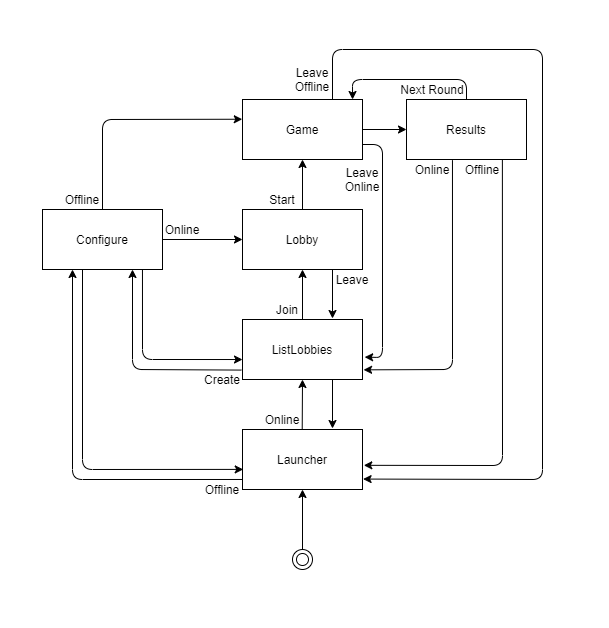

The diagram above was exported from draw.io. Its source (the exported page's mxGraphModel, read from the mxfile embedded in the PNG):
<mxGraphModel dx="2012" dy="662" grid="1" gridSize="10" guides="1" tooltips="1" connect="1" arrows="1" fold="1" page="1" pageScale="1" pageWidth="827" pageHeight="1169" math="0" shadow="0">
  <root>
    <mxCell id="LICCVyDH8ZrZ41H_f-uB-0" />
    <mxCell id="LICCVyDH8ZrZ41H_f-uB-1" parent="LICCVyDH8ZrZ41H_f-uB-0" />
    <mxCell id="LICCVyDH8ZrZ41H_f-uB-2" value="Launcher" style="rounded=0;whiteSpace=wrap;html=1;" parent="LICCVyDH8ZrZ41H_f-uB-1" vertex="1">
      <mxGeometry x="130" y="390" width="120" height="60" as="geometry" />
    </mxCell>
    <mxCell id="LICCVyDH8ZrZ41H_f-uB-3" value="" style="ellipse;shape=doubleEllipse;whiteSpace=wrap;html=1;aspect=fixed;" parent="LICCVyDH8ZrZ41H_f-uB-1" vertex="1">
      <mxGeometry x="180" y="510" width="20" height="20" as="geometry" />
    </mxCell>
    <mxCell id="LICCVyDH8ZrZ41H_f-uB-4" value="" style="endArrow=classic;html=1;entryX=0.5;entryY=1;entryDx=0;entryDy=0;" parent="LICCVyDH8ZrZ41H_f-uB-1" source="LICCVyDH8ZrZ41H_f-uB-3" target="LICCVyDH8ZrZ41H_f-uB-2" edge="1">
      <mxGeometry width="50" height="50" relative="1" as="geometry">
        <mxPoint x="250" y="520" as="sourcePoint" />
        <mxPoint x="300" y="470" as="targetPoint" />
      </mxGeometry>
    </mxCell>
    <mxCell id="LICCVyDH8ZrZ41H_f-uB-5" value="ListLobbies" style="rounded=0;whiteSpace=wrap;html=1;" parent="LICCVyDH8ZrZ41H_f-uB-1" vertex="1">
      <mxGeometry x="130" y="280" width="120" height="60" as="geometry" />
    </mxCell>
    <mxCell id="LICCVyDH8ZrZ41H_f-uB-6" value="Lobby" style="rounded=0;whiteSpace=wrap;html=1;" parent="LICCVyDH8ZrZ41H_f-uB-1" vertex="1">
      <mxGeometry x="130" y="170" width="120" height="60" as="geometry" />
    </mxCell>
    <mxCell id="LICCVyDH8ZrZ41H_f-uB-7" value="" style="endArrow=classic;html=1;" parent="LICCVyDH8ZrZ41H_f-uB-1" edge="1">
      <mxGeometry width="50" height="50" relative="1" as="geometry">
        <mxPoint x="189.71000000000004" y="390" as="sourcePoint" />
        <mxPoint x="190" y="340" as="targetPoint" />
      </mxGeometry>
    </mxCell>
    <mxCell id="LICCVyDH8ZrZ41H_f-uB-9" value="" style="endArrow=classic;html=1;exitX=0.75;exitY=1;exitDx=0;exitDy=0;" parent="LICCVyDH8ZrZ41H_f-uB-1" source="LICCVyDH8ZrZ41H_f-uB-6" edge="1">
      <mxGeometry width="50" height="50" relative="1" as="geometry">
        <mxPoint x="199.71000000000026" y="290" as="sourcePoint" />
        <mxPoint x="220" y="279" as="targetPoint" />
      </mxGeometry>
    </mxCell>
    <mxCell id="dykX-K60-CPe8bGOTlYz-0" value="" style="endArrow=classic;html=1;exitX=0.75;exitY=1;exitDx=0;exitDy=0;" parent="LICCVyDH8ZrZ41H_f-uB-1" edge="1">
      <mxGeometry width="50" height="50" relative="1" as="geometry">
        <mxPoint x="220" y="339.9999999999999" as="sourcePoint" />
        <mxPoint x="220" y="389.0000000000001" as="targetPoint" />
      </mxGeometry>
    </mxCell>
    <mxCell id="VBc3UmC4i7jf0bHnAL5m-0" value="Configure" style="rounded=0;whiteSpace=wrap;html=1;" vertex="1" parent="LICCVyDH8ZrZ41H_f-uB-1">
      <mxGeometry x="-70" y="170" width="120" height="60" as="geometry" />
    </mxCell>
    <mxCell id="VBc3UmC4i7jf0bHnAL5m-1" value="" style="endArrow=classic;html=1;exitX=0.003;exitY=0.833;exitDx=0;exitDy=0;entryX=0.25;entryY=1;entryDx=0;entryDy=0;exitPerimeter=0;" edge="1" parent="LICCVyDH8ZrZ41H_f-uB-1" source="LICCVyDH8ZrZ41H_f-uB-2" target="VBc3UmC4i7jf0bHnAL5m-0">
      <mxGeometry width="50" height="50" relative="1" as="geometry">
        <mxPoint x="30" y="320" as="sourcePoint" />
        <mxPoint x="80" y="270" as="targetPoint" />
        <Array as="points">
          <mxPoint x="-40" y="440" />
        </Array>
      </mxGeometry>
    </mxCell>
    <mxCell id="VBc3UmC4i7jf0bHnAL5m-2" value="" style="endArrow=classic;html=1;entryX=0.006;entryY=0.665;entryDx=0;entryDy=0;rounded=1;entryPerimeter=0;" edge="1" parent="LICCVyDH8ZrZ41H_f-uB-1" target="LICCVyDH8ZrZ41H_f-uB-2">
      <mxGeometry width="50" height="50" relative="1" as="geometry">
        <mxPoint x="-30" y="230" as="sourcePoint" />
        <mxPoint x="140" y="340" as="targetPoint" />
        <Array as="points">
          <mxPoint x="-30" y="430" />
        </Array>
      </mxGeometry>
    </mxCell>
    <mxCell id="VBc3UmC4i7jf0bHnAL5m-3" value="" style="endArrow=classic;html=1;exitX=0.833;exitY=1;exitDx=0;exitDy=0;exitPerimeter=0;entryX=0;entryY=0.667;entryDx=0;entryDy=0;entryPerimeter=0;" edge="1" parent="LICCVyDH8ZrZ41H_f-uB-1" source="VBc3UmC4i7jf0bHnAL5m-0" target="LICCVyDH8ZrZ41H_f-uB-5">
      <mxGeometry width="50" height="50" relative="1" as="geometry">
        <mxPoint x="220" y="350" as="sourcePoint" />
        <mxPoint x="130" y="300" as="targetPoint" />
        <Array as="points">
          <mxPoint x="30" y="320" />
        </Array>
      </mxGeometry>
    </mxCell>
    <mxCell id="VBc3UmC4i7jf0bHnAL5m-4" value="" style="endArrow=classic;html=1;entryX=0.75;entryY=1;entryDx=0;entryDy=0;exitX=-0.01;exitY=0.843;exitDx=0;exitDy=0;exitPerimeter=0;" edge="1" parent="LICCVyDH8ZrZ41H_f-uB-1" source="LICCVyDH8ZrZ41H_f-uB-5" target="VBc3UmC4i7jf0bHnAL5m-0">
      <mxGeometry width="50" height="50" relative="1" as="geometry">
        <mxPoint x="120" y="360" as="sourcePoint" />
        <mxPoint x="190" y="300" as="targetPoint" />
        <Array as="points">
          <mxPoint x="20" y="330" />
        </Array>
      </mxGeometry>
    </mxCell>
    <mxCell id="VBc3UmC4i7jf0bHnAL5m-5" value="Game" style="rounded=0;whiteSpace=wrap;html=1;" vertex="1" parent="LICCVyDH8ZrZ41H_f-uB-1">
      <mxGeometry x="130" y="60" width="120" height="60" as="geometry" />
    </mxCell>
    <mxCell id="VBc3UmC4i7jf0bHnAL5m-6" value="" style="endArrow=classic;html=1;entryX=0;entryY=0.5;entryDx=0;entryDy=0;" edge="1" parent="LICCVyDH8ZrZ41H_f-uB-1" target="LICCVyDH8ZrZ41H_f-uB-6">
      <mxGeometry width="50" height="50" relative="1" as="geometry">
        <mxPoint x="50" y="200" as="sourcePoint" />
        <mxPoint x="100" y="150" as="targetPoint" />
      </mxGeometry>
    </mxCell>
    <mxCell id="VBc3UmC4i7jf0bHnAL5m-7" value="" style="endArrow=classic;html=1;exitX=0.5;exitY=0;exitDx=0;exitDy=0;entryX=-0.002;entryY=0.329;entryDx=0;entryDy=0;entryPerimeter=0;" edge="1" parent="LICCVyDH8ZrZ41H_f-uB-1" source="VBc3UmC4i7jf0bHnAL5m-0" target="VBc3UmC4i7jf0bHnAL5m-5">
      <mxGeometry width="50" height="50" relative="1" as="geometry">
        <mxPoint x="10" y="150" as="sourcePoint" />
        <mxPoint x="60" y="100" as="targetPoint" />
        <Array as="points">
          <mxPoint x="-10" y="80" />
        </Array>
      </mxGeometry>
    </mxCell>
    <mxCell id="VBc3UmC4i7jf0bHnAL5m-8" value="" style="endArrow=classic;html=1;entryX=0.5;entryY=1;entryDx=0;entryDy=0;exitX=0.5;exitY=0;exitDx=0;exitDy=0;" edge="1" parent="LICCVyDH8ZrZ41H_f-uB-1" source="LICCVyDH8ZrZ41H_f-uB-6" target="VBc3UmC4i7jf0bHnAL5m-5">
      <mxGeometry width="50" height="50" relative="1" as="geometry">
        <mxPoint x="199" y="170" as="sourcePoint" />
        <mxPoint x="250" y="190" as="targetPoint" />
      </mxGeometry>
    </mxCell>
    <mxCell id="VBc3UmC4i7jf0bHnAL5m-9" value="Results" style="rounded=0;whiteSpace=wrap;html=1;" vertex="1" parent="LICCVyDH8ZrZ41H_f-uB-1">
      <mxGeometry x="294" y="60" width="120" height="60" as="geometry" />
    </mxCell>
    <mxCell id="VBc3UmC4i7jf0bHnAL5m-10" value="" style="endArrow=classic;html=1;exitX=0.5;exitY=0;exitDx=0;exitDy=0;entryX=0.917;entryY=0;entryDx=0;entryDy=0;entryPerimeter=0;" edge="1" parent="LICCVyDH8ZrZ41H_f-uB-1" source="VBc3UmC4i7jf0bHnAL5m-9" target="VBc3UmC4i7jf0bHnAL5m-5">
      <mxGeometry width="50" height="50" relative="1" as="geometry">
        <mxPoint x="360" y="20" as="sourcePoint" />
        <mxPoint x="240" y="50" as="targetPoint" />
        <Array as="points">
          <mxPoint x="354" y="40" />
          <mxPoint x="240" y="40" />
        </Array>
      </mxGeometry>
    </mxCell>
    <mxCell id="VBc3UmC4i7jf0bHnAL5m-11" value="" style="endArrow=classic;html=1;exitX=0.383;exitY=1.011;exitDx=0;exitDy=0;entryX=1.009;entryY=0.839;entryDx=0;entryDy=0;exitPerimeter=0;entryPerimeter=0;" edge="1" parent="LICCVyDH8ZrZ41H_f-uB-1" source="VBc3UmC4i7jf0bHnAL5m-9" target="LICCVyDH8ZrZ41H_f-uB-5">
      <mxGeometry width="50" height="50" relative="1" as="geometry">
        <mxPoint x="320" y="280" as="sourcePoint" />
        <mxPoint x="354" y="320" as="targetPoint" />
        <Array as="points">
          <mxPoint x="340" y="330" />
        </Array>
      </mxGeometry>
    </mxCell>
    <mxCell id="VBc3UmC4i7jf0bHnAL5m-12" value="" style="endArrow=classic;html=1;exitX=0.799;exitY=0.998;exitDx=0;exitDy=0;entryX=1.011;entryY=0.597;entryDx=0;entryDy=0;entryPerimeter=0;exitPerimeter=0;" edge="1" parent="LICCVyDH8ZrZ41H_f-uB-1" source="VBc3UmC4i7jf0bHnAL5m-9" target="LICCVyDH8ZrZ41H_f-uB-2">
      <mxGeometry width="50" height="50" relative="1" as="geometry">
        <mxPoint x="320" y="280" as="sourcePoint" />
        <mxPoint x="380" y="430" as="targetPoint" />
        <Array as="points">
          <mxPoint x="390" y="426" />
        </Array>
      </mxGeometry>
    </mxCell>
    <mxCell id="VBc3UmC4i7jf0bHnAL5m-13" value="" style="endArrow=classic;html=1;exitX=0.5;exitY=0;exitDx=0;exitDy=0;entryX=0.5;entryY=1;entryDx=0;entryDy=0;" edge="1" parent="LICCVyDH8ZrZ41H_f-uB-1" source="LICCVyDH8ZrZ41H_f-uB-5" target="LICCVyDH8ZrZ41H_f-uB-6">
      <mxGeometry width="50" height="50" relative="1" as="geometry">
        <mxPoint x="320" y="280" as="sourcePoint" />
        <mxPoint x="370" y="230" as="targetPoint" />
      </mxGeometry>
    </mxCell>
    <mxCell id="VBc3UmC4i7jf0bHnAL5m-14" value="Online" style="text;html=1;strokeColor=none;fillColor=none;align=center;verticalAlign=middle;whiteSpace=wrap;rounded=0;" vertex="1" parent="LICCVyDH8ZrZ41H_f-uB-1">
      <mxGeometry x="300" y="120" width="40" height="20" as="geometry" />
    </mxCell>
    <mxCell id="VBc3UmC4i7jf0bHnAL5m-15" value="" style="endArrow=classic;html=1;exitX=1;exitY=0.5;exitDx=0;exitDy=0;" edge="1" parent="LICCVyDH8ZrZ41H_f-uB-1" source="VBc3UmC4i7jf0bHnAL5m-5" target="VBc3UmC4i7jf0bHnAL5m-9">
      <mxGeometry width="50" height="50" relative="1" as="geometry">
        <mxPoint x="320" y="280" as="sourcePoint" />
        <mxPoint x="370" y="230" as="targetPoint" />
      </mxGeometry>
    </mxCell>
    <mxCell id="VBc3UmC4i7jf0bHnAL5m-16" value="Offline" style="text;html=1;strokeColor=none;fillColor=none;align=center;verticalAlign=middle;whiteSpace=wrap;rounded=0;" vertex="1" parent="LICCVyDH8ZrZ41H_f-uB-1">
      <mxGeometry x="350" y="120" width="40" height="20" as="geometry" />
    </mxCell>
    <mxCell id="VBc3UmC4i7jf0bHnAL5m-17" value="Offline" style="text;html=1;strokeColor=none;fillColor=none;align=center;verticalAlign=middle;whiteSpace=wrap;rounded=0;" vertex="1" parent="LICCVyDH8ZrZ41H_f-uB-1">
      <mxGeometry x="-50" y="150" width="40" height="20" as="geometry" />
    </mxCell>
    <mxCell id="VBc3UmC4i7jf0bHnAL5m-18" value="Online" style="text;html=1;strokeColor=none;fillColor=none;align=center;verticalAlign=middle;whiteSpace=wrap;rounded=0;" vertex="1" parent="LICCVyDH8ZrZ41H_f-uB-1">
      <mxGeometry x="50" y="180" width="40" height="20" as="geometry" />
    </mxCell>
    <mxCell id="VBc3UmC4i7jf0bHnAL5m-19" value="Offline" style="text;html=1;strokeColor=none;fillColor=none;align=center;verticalAlign=middle;whiteSpace=wrap;rounded=0;" vertex="1" parent="LICCVyDH8ZrZ41H_f-uB-1">
      <mxGeometry x="90" y="440" width="40" height="20" as="geometry" />
    </mxCell>
    <mxCell id="VBc3UmC4i7jf0bHnAL5m-20" value="Online" style="text;html=1;strokeColor=none;fillColor=none;align=center;verticalAlign=middle;whiteSpace=wrap;rounded=0;" vertex="1" parent="LICCVyDH8ZrZ41H_f-uB-1">
      <mxGeometry x="150" y="370" width="40" height="20" as="geometry" />
    </mxCell>
    <mxCell id="VBc3UmC4i7jf0bHnAL5m-21" value="Next Round" style="text;html=1;strokeColor=none;fillColor=none;align=center;verticalAlign=middle;whiteSpace=wrap;rounded=0;" vertex="1" parent="LICCVyDH8ZrZ41H_f-uB-1">
      <mxGeometry x="280" y="40" width="80" height="20" as="geometry" />
    </mxCell>
    <mxCell id="VBc3UmC4i7jf0bHnAL5m-22" value="" style="endArrow=classic;html=1;exitX=1;exitY=0.75;exitDx=0;exitDy=0;entryX=1.018;entryY=0.627;entryDx=0;entryDy=0;entryPerimeter=0;" edge="1" parent="LICCVyDH8ZrZ41H_f-uB-1" source="VBc3UmC4i7jf0bHnAL5m-5" target="LICCVyDH8ZrZ41H_f-uB-5">
      <mxGeometry width="50" height="50" relative="1" as="geometry">
        <mxPoint x="240" y="210" as="sourcePoint" />
        <mxPoint x="270" y="310" as="targetPoint" />
        <Array as="points">
          <mxPoint x="270" y="105" />
          <mxPoint x="270" y="318" />
        </Array>
      </mxGeometry>
    </mxCell>
    <mxCell id="VBc3UmC4i7jf0bHnAL5m-23" value="Leave&lt;br&gt;Online" style="text;html=1;strokeColor=none;fillColor=none;align=center;verticalAlign=middle;whiteSpace=wrap;rounded=0;" vertex="1" parent="LICCVyDH8ZrZ41H_f-uB-1">
      <mxGeometry x="230" y="130" width="40" height="20" as="geometry" />
    </mxCell>
    <mxCell id="VBc3UmC4i7jf0bHnAL5m-24" value="" style="endArrow=classic;html=1;exitX=0.75;exitY=0;exitDx=0;exitDy=0;entryX=1.005;entryY=0.826;entryDx=0;entryDy=0;entryPerimeter=0;" edge="1" parent="LICCVyDH8ZrZ41H_f-uB-1" source="VBc3UmC4i7jf0bHnAL5m-5" target="LICCVyDH8ZrZ41H_f-uB-2">
      <mxGeometry width="50" height="50" relative="1" as="geometry">
        <mxPoint x="260" y="80" as="sourcePoint" />
        <mxPoint x="420" y="450" as="targetPoint" />
        <Array as="points">
          <mxPoint x="220" y="10" />
          <mxPoint x="430" y="10" />
          <mxPoint x="430" y="440" />
        </Array>
      </mxGeometry>
    </mxCell>
    <mxCell id="VBc3UmC4i7jf0bHnAL5m-25" value="Leave&lt;br&gt;Offline" style="text;html=1;strokeColor=none;fillColor=none;align=center;verticalAlign=middle;whiteSpace=wrap;rounded=0;" vertex="1" parent="LICCVyDH8ZrZ41H_f-uB-1">
      <mxGeometry x="180" y="30" width="40" height="20" as="geometry" />
    </mxCell>
    <mxCell id="VBc3UmC4i7jf0bHnAL5m-27" value="Join" style="text;html=1;strokeColor=none;fillColor=none;align=center;verticalAlign=middle;whiteSpace=wrap;rounded=0;" vertex="1" parent="LICCVyDH8ZrZ41H_f-uB-1">
      <mxGeometry x="160" y="260" width="30" height="20" as="geometry" />
    </mxCell>
    <mxCell id="VBc3UmC4i7jf0bHnAL5m-28" value="Create" style="text;html=1;strokeColor=none;fillColor=none;align=center;verticalAlign=middle;whiteSpace=wrap;rounded=0;" vertex="1" parent="LICCVyDH8ZrZ41H_f-uB-1">
      <mxGeometry x="90" y="330" width="40" height="20" as="geometry" />
    </mxCell>
    <mxCell id="VBc3UmC4i7jf0bHnAL5m-29" value="Leave" style="text;html=1;strokeColor=none;fillColor=none;align=center;verticalAlign=middle;whiteSpace=wrap;rounded=0;" vertex="1" parent="LICCVyDH8ZrZ41H_f-uB-1">
      <mxGeometry x="220" y="230" width="40" height="20" as="geometry" />
    </mxCell>
    <mxCell id="VBc3UmC4i7jf0bHnAL5m-30" value="Start" style="text;html=1;strokeColor=none;fillColor=none;align=center;verticalAlign=middle;whiteSpace=wrap;rounded=0;" vertex="1" parent="LICCVyDH8ZrZ41H_f-uB-1">
      <mxGeometry x="150" y="150" width="40" height="20" as="geometry" />
    </mxCell>
  </root>
</mxGraphModel>